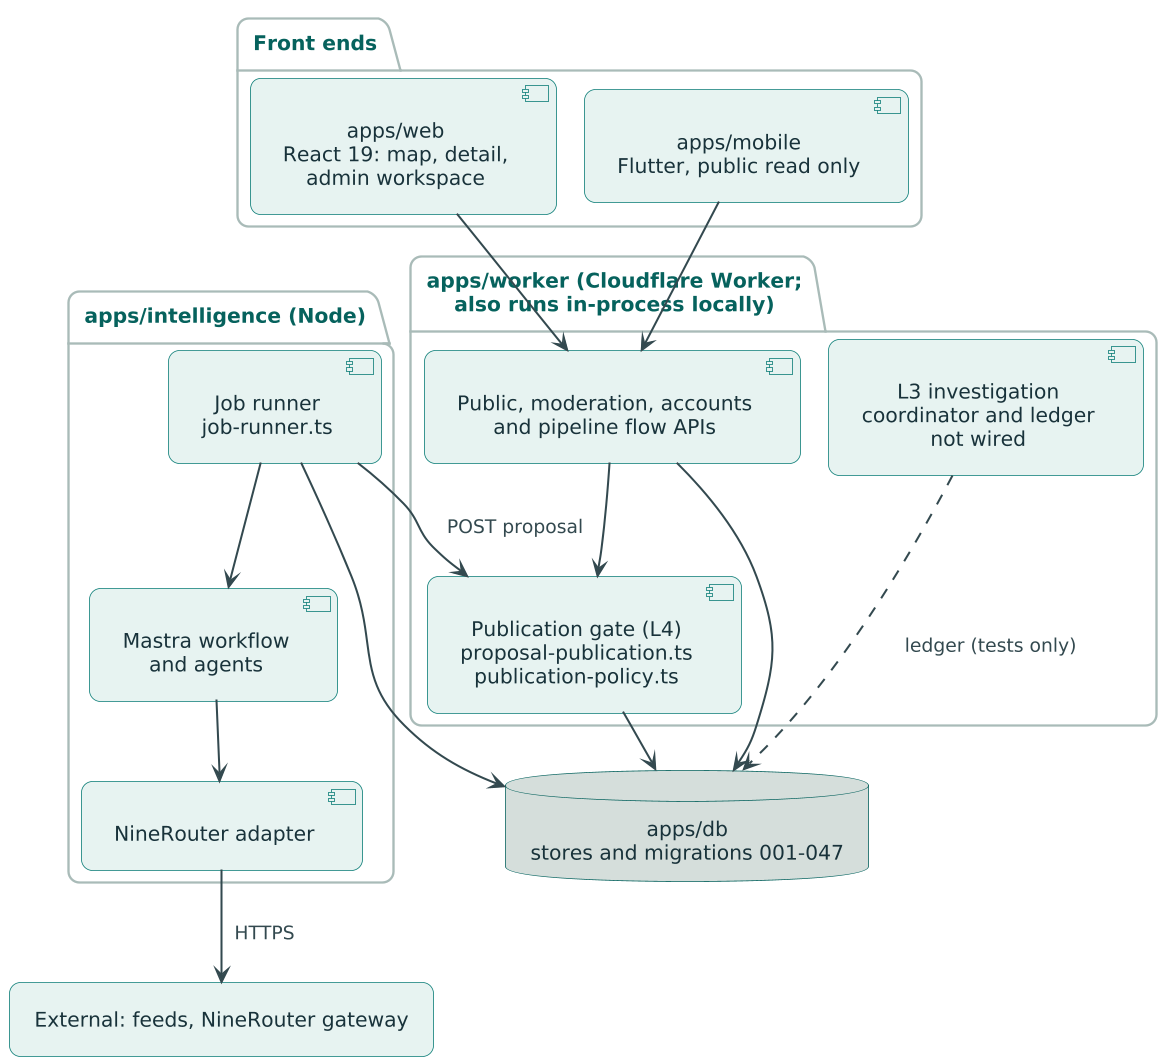

The diagram above was rendered by PlantUML. Its source (embedded in the PNG):
@startuml fig-3-7-component
!include theme/waspada-report.theme.puml
top to bottom direction

package "Front ends" as FE {
  component "apps/web\nReact 19: map, detail,\nadmin workspace" as WEB
  component "apps/mobile\nFlutter, public read only" as MOB
}
package "apps/worker (Cloudflare Worker;\nalso runs in-process locally)" as WK {
  component "Public, moderation, accounts\nand pipeline flow APIs" as API
  component "Publication gate (L4)\nproposal-publication.ts\npublication-policy.ts" as GATE
  component "L3 investigation\ncoordinator and ledger\nnot wired" as L3
}
package "apps/intelligence (Node)" as INT {
  component "Job runner\njob-runner.ts" as JOB
  component "Mastra workflow\nand agents" as WF
  component "NineRouter adapter" as NRA
}
database "apps/db\nstores and migrations 001-047" as DB
rectangle "External: feeds, NineRouter gateway" as EXT

WEB --> API
MOB --> API
API --> GATE
JOB --> GATE : POST proposal
JOB --> WF
WF --> NRA
NRA --> EXT : HTTPS
GATE --> DB
API --> DB
JOB --> DB
L3 ..> DB : ledger (tests only)
@enduml